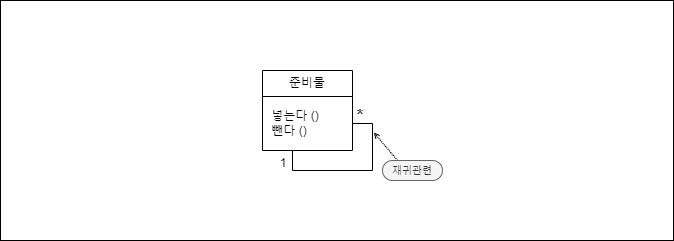

The diagram above was exported from draw.io. Its source (the exported page's mxGraphModel, read from the mxfile embedded in the PNG):
<mxGraphModel dx="1808" dy="676" grid="1" gridSize="10" guides="1" tooltips="1" connect="1" arrows="1" fold="1" page="1" pageScale="1" pageWidth="850" pageHeight="1100" math="0" shadow="0">
  <root>
    <mxCell id="0" />
    <mxCell id="1" parent="0" />
    <mxCell id="Q74GBoxiDskavprKUqai-1" value="" style="rounded=0;whiteSpace=wrap;html=1;" vertex="1" parent="1">
      <mxGeometry x="17" y="60" width="673" height="240" as="geometry" />
    </mxCell>
    <mxCell id="Q74GBoxiDskavprKUqai-21" value="준비물" style="swimlane;fontStyle=0;childLayout=stackLayout;horizontal=1;startSize=26;fillColor=none;horizontalStack=0;resizeParent=1;resizeParentMax=0;resizeLast=0;collapsible=1;marginBottom=0;whiteSpace=wrap;html=1;" vertex="1" parent="1">
      <mxGeometry x="279" y="130" width="90" height="80" as="geometry" />
    </mxCell>
    <mxCell id="Q74GBoxiDskavprKUqai-22" value="&amp;nbsp;넣는다 ()&lt;br&gt;&amp;nbsp;뺀다 ()" style="text;strokeColor=none;fillColor=none;align=left;verticalAlign=middle;spacingLeft=4;spacingRight=4;overflow=hidden;rotatable=0;points=[[0,0.5],[1,0.5]];portConstraint=eastwest;whiteSpace=wrap;html=1;" vertex="1" parent="Q74GBoxiDskavprKUqai-21">
      <mxGeometry y="26" width="90" height="54" as="geometry" />
    </mxCell>
    <mxCell id="Q74GBoxiDskavprKUqai-23" style="edgeStyle=orthogonalEdgeStyle;rounded=0;orthogonalLoop=1;jettySize=auto;html=1;exitX=1;exitY=0.5;exitDx=0;exitDy=0;entryX=0.333;entryY=1;entryDx=0;entryDy=0;entryPerimeter=0;endArrow=none;endFill=0;" edge="1" parent="Q74GBoxiDskavprKUqai-21" source="Q74GBoxiDskavprKUqai-22" target="Q74GBoxiDskavprKUqai-22">
      <mxGeometry relative="1" as="geometry" />
    </mxCell>
    <mxCell id="Q74GBoxiDskavprKUqai-25" style="rounded=0;orthogonalLoop=1;jettySize=auto;html=1;exitX=0.25;exitY=0;exitDx=0;exitDy=0;dashed=1;dashPattern=1 1;endArrow=open;endFill=0;endSize=4;" edge="1" parent="1" source="Q74GBoxiDskavprKUqai-24">
      <mxGeometry relative="1" as="geometry">
        <mxPoint x="390.3333740234375" y="192.00003051757812" as="targetPoint" />
      </mxGeometry>
    </mxCell>
    <mxCell id="Q74GBoxiDskavprKUqai-24" value="재귀관련" style="rounded=1;whiteSpace=wrap;html=1;arcSize=50;fillColor=#f5f5f5;fontColor=#333333;strokeColor=#666666;fontSize=10;" vertex="1" parent="1">
      <mxGeometry x="399" y="220" width="60" height="20" as="geometry" />
    </mxCell>
    <mxCell id="Q74GBoxiDskavprKUqai-26" value="1" style="text;html=1;strokeColor=none;fillColor=none;align=center;verticalAlign=middle;whiteSpace=wrap;rounded=0;" vertex="1" parent="1">
      <mxGeometry x="270" y="208" width="60" height="30" as="geometry" />
    </mxCell>
    <mxCell id="Q74GBoxiDskavprKUqai-27" value="&lt;font size=&quot;1&quot; style=&quot;&quot;&gt;&lt;b style=&quot;font-size: 17px;&quot;&gt;*&lt;/b&gt;&lt;/font&gt;" style="text;html=1;strokeColor=none;fillColor=none;align=center;verticalAlign=middle;whiteSpace=wrap;rounded=0;" vertex="1" parent="1">
      <mxGeometry x="347" y="161" width="60" height="30" as="geometry" />
    </mxCell>
  </root>
</mxGraphModel>